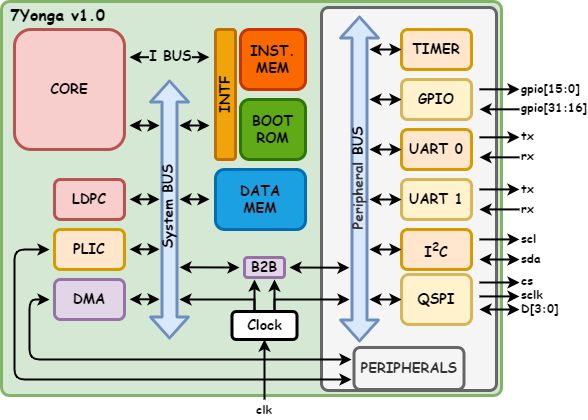

The diagram above was exported from draw.io. Its source (the exported page's mxGraphModel, read from the mxfile embedded in the PNG):
<mxGraphModel dx="683" dy="398" grid="1" gridSize="10" guides="1" tooltips="1" connect="1" arrows="0" fold="1" page="1" pageScale="1" pageWidth="1654" pageHeight="1169" math="0" shadow="0">
  <root>
    <mxCell id="0" />
    <mxCell id="1" parent="0" />
    <mxCell id="0PuykqirkklF5nIb8maY-59" value="" style="rounded=1;whiteSpace=wrap;html=1;fillColor=#d5e8d4;strokeColor=#82b366;strokeWidth=3;fontFamily=Comic Sans MS;fontSize=14;arcSize=2;" parent="1" vertex="1">
      <mxGeometry x="392" y="192" width="500" height="394" as="geometry" />
    </mxCell>
    <mxCell id="0PuykqirkklF5nIb8maY-58" value="" style="rounded=1;whiteSpace=wrap;html=1;fillColor=#f5f5f5;fontColor=#333333;strokeColor=#666666;strokeWidth=3;fontFamily=Comic Sans MS;fontSize=14;arcSize=4;" parent="1" vertex="1">
      <mxGeometry x="712" y="198" width="175" height="383" as="geometry" />
    </mxCell>
    <mxCell id="0PuykqirkklF5nIb8maY-1" value="CORE" style="rounded=1;whiteSpace=wrap;html=1;fillColor=#f8cecc;strokeColor=#b85450;strokeWidth=3;fontFamily=Comic Sans MS;fontSize=14;fontStyle=1" parent="1" vertex="1">
      <mxGeometry x="405" y="220" width="110" height="120" as="geometry" />
    </mxCell>
    <mxCell id="0PuykqirkklF5nIb8maY-2" value="" style="shape=flexArrow;endArrow=classic;startArrow=classic;html=1;rounded=1;fillColor=#dae8fc;strokeColor=#6c8ebf;strokeWidth=3;fontFamily=Comic Sans MS;fontSize=14;width=13;" parent="1" edge="1">
      <mxGeometry width="100" height="100" relative="1" as="geometry">
        <mxPoint x="560" y="530" as="sourcePoint" />
        <mxPoint x="560" y="270" as="targetPoint" />
      </mxGeometry>
    </mxCell>
    <mxCell id="6iba5DECm_SKqZ_dV626-18" value="System BUS" style="edgeLabel;html=1;align=center;verticalAlign=middle;resizable=0;points=[];labelBackgroundColor=none;horizontal=0;fontFamily=Comic Sans MS;fontStyle=1;fontSize=14;" vertex="1" connectable="0" parent="0PuykqirkklF5nIb8maY-2">
      <mxGeometry x="0.0198" y="2" relative="1" as="geometry">
        <mxPoint x="1" as="offset" />
      </mxGeometry>
    </mxCell>
    <mxCell id="0PuykqirkklF5nIb8maY-4" value="" style="endArrow=classic;startArrow=classic;html=1;rounded=1;strokeWidth=2;fontFamily=Comic Sans MS;fontSize=14;" parent="1" edge="1">
      <mxGeometry width="50" height="50" relative="1" as="geometry">
        <mxPoint x="520" y="316" as="sourcePoint" />
        <mxPoint x="550" y="316" as="targetPoint" />
      </mxGeometry>
    </mxCell>
    <mxCell id="0PuykqirkklF5nIb8maY-7" value="DATA&lt;div&gt;MEM&lt;/div&gt;" style="rounded=1;whiteSpace=wrap;html=1;fillColor=#1ba1e2;fontColor=#330000;strokeColor=#006EAF;strokeWidth=3;fontFamily=Comic Sans MS;fontSize=14;fontStyle=1" parent="1" vertex="1">
      <mxGeometry x="606" y="360" width="90" height="60" as="geometry" />
    </mxCell>
    <mxCell id="0PuykqirkklF5nIb8maY-8" value="INTF" style="rounded=1;whiteSpace=wrap;html=1;horizontal=0;fillColor=#f0a30a;fontColor=#000000;strokeColor=#BD7000;strokeWidth=3;fontFamily=Comic Sans MS;fontSize=14;fontStyle=1" parent="1" vertex="1">
      <mxGeometry x="606" y="220" width="20" height="130" as="geometry" />
    </mxCell>
    <mxCell id="0PuykqirkklF5nIb8maY-9" value="" style="endArrow=classic;startArrow=classic;html=1;rounded=1;strokeWidth=2;fontFamily=Comic Sans MS;fontSize=14;" parent="1" edge="1">
      <mxGeometry width="50" height="50" relative="1" as="geometry">
        <mxPoint x="570" y="316" as="sourcePoint" />
        <mxPoint x="600" y="316" as="targetPoint" />
      </mxGeometry>
    </mxCell>
    <mxCell id="0PuykqirkklF5nIb8maY-10" value="" style="endArrow=classic;startArrow=classic;html=1;rounded=1;strokeWidth=2;fontFamily=Comic Sans MS;fontSize=14;" parent="1" edge="1">
      <mxGeometry width="50" height="50" relative="1" as="geometry">
        <mxPoint x="520" y="247.71" as="sourcePoint" />
        <mxPoint x="600" y="247.71" as="targetPoint" />
      </mxGeometry>
    </mxCell>
    <mxCell id="0PuykqirkklF5nIb8maY-57" value="I BUS" style="edgeLabel;html=1;align=center;verticalAlign=middle;resizable=0;points=[];labelBackgroundColor=light-dark(#d5e8d4, #ededed);fontFamily=Comic Sans MS;fontSize=14;rounded=1;fontStyle=1" parent="0PuykqirkklF5nIb8maY-10" vertex="1" connectable="0">
      <mxGeometry x="0.0083" y="-1" relative="1" as="geometry">
        <mxPoint y="-2" as="offset" />
      </mxGeometry>
    </mxCell>
    <mxCell id="0PuykqirkklF5nIb8maY-11" value="INST.&lt;div&gt;MEM&lt;/div&gt;" style="rounded=1;whiteSpace=wrap;html=1;fillColor=#fa6800;fontColor=#000000;strokeColor=#C73500;strokeWidth=3;fontFamily=Comic Sans MS;fontSize=14;fontStyle=1" parent="1" vertex="1">
      <mxGeometry x="631" y="220" width="65" height="60" as="geometry" />
    </mxCell>
    <mxCell id="0PuykqirkklF5nIb8maY-12" value="&lt;div&gt;BOOT&lt;/div&gt;ROM" style="rounded=1;whiteSpace=wrap;html=1;fillColor=#60a917;fontColor=light-dark(#000000, #121212);strokeColor=#2D7600;strokeWidth=3;fontFamily=Comic Sans MS;fontSize=14;fontStyle=1" parent="1" vertex="1">
      <mxGeometry x="631" y="290" width="65" height="60" as="geometry" />
    </mxCell>
    <mxCell id="0PuykqirkklF5nIb8maY-13" value="" style="endArrow=classic;startArrow=classic;html=1;rounded=1;strokeWidth=2;fontFamily=Comic Sans MS;fontSize=14;" parent="1" edge="1">
      <mxGeometry width="50" height="50" relative="1" as="geometry">
        <mxPoint x="570" y="389.8" as="sourcePoint" />
        <mxPoint x="600" y="389.8" as="targetPoint" />
      </mxGeometry>
    </mxCell>
    <mxCell id="0PuykqirkklF5nIb8maY-14" value="" style="endArrow=classic;startArrow=classic;html=1;rounded=1;strokeWidth=2;fontFamily=Comic Sans MS;fontSize=14;" parent="1" edge="1">
      <mxGeometry width="50" height="50" relative="1" as="geometry">
        <mxPoint x="520" y="389.8" as="sourcePoint" />
        <mxPoint x="550" y="389.8" as="targetPoint" />
      </mxGeometry>
    </mxCell>
    <mxCell id="0PuykqirkklF5nIb8maY-17" value="" style="endArrow=classic;startArrow=classic;html=1;rounded=1;strokeWidth=2;fontFamily=Comic Sans MS;fontSize=14;" parent="1" edge="1">
      <mxGeometry width="50" height="50" relative="1" as="geometry">
        <mxPoint x="520" y="439.8" as="sourcePoint" />
        <mxPoint x="550" y="439.8" as="targetPoint" />
      </mxGeometry>
    </mxCell>
    <mxCell id="0PuykqirkklF5nIb8maY-19" value="" style="endArrow=classic;startArrow=classic;html=1;rounded=1;strokeWidth=2;fontFamily=Comic Sans MS;fontSize=14;" parent="1" edge="1">
      <mxGeometry width="50" height="50" relative="1" as="geometry">
        <mxPoint x="520" y="489.8" as="sourcePoint" />
        <mxPoint x="550" y="489.8" as="targetPoint" />
      </mxGeometry>
    </mxCell>
    <mxCell id="0PuykqirkklF5nIb8maY-20" value="&lt;div&gt;B2B&lt;/div&gt;" style="rounded=1;whiteSpace=wrap;html=1;fillColor=#e1d5e7;strokeColor=#9673a6;strokeWidth=3;fontFamily=Comic Sans MS;fontSize=14;fontStyle=1" parent="1" vertex="1">
      <mxGeometry x="635" y="448" width="40" height="20" as="geometry" />
    </mxCell>
    <mxCell id="0PuykqirkklF5nIb8maY-21" value="" style="endArrow=classic;startArrow=classic;html=1;rounded=1;strokeWidth=2;fontFamily=Comic Sans MS;fontSize=14;" parent="1" edge="1">
      <mxGeometry width="50" height="50" relative="1" as="geometry">
        <mxPoint x="570" y="457.8" as="sourcePoint" />
        <mxPoint x="630" y="458" as="targetPoint" />
      </mxGeometry>
    </mxCell>
    <mxCell id="0PuykqirkklF5nIb8maY-22" value="" style="shape=flexArrow;endArrow=classic;startArrow=classic;html=1;rounded=1;fillColor=#dae8fc;strokeColor=#6c8ebf;strokeWidth=3;fontFamily=Comic Sans MS;fontSize=14;width=13;" parent="1" edge="1">
      <mxGeometry width="100" height="100" relative="1" as="geometry">
        <mxPoint x="750" y="533" as="sourcePoint" />
        <mxPoint x="750" y="206" as="targetPoint" />
      </mxGeometry>
    </mxCell>
    <mxCell id="6iba5DECm_SKqZ_dV626-20" value="&lt;span style=&quot;color: rgb(51, 51, 51); font-family: &amp;quot;Comic Sans MS&amp;quot;; font-weight: 700; text-wrap-mode: wrap;&quot;&gt;Peripheral&amp;nbsp;&lt;/span&gt;&lt;span style=&quot;font-family: &amp;quot;Comic Sans MS&amp;quot;; font-weight: 700;&quot;&gt;BUS&lt;/span&gt;" style="edgeLabel;html=1;align=center;verticalAlign=middle;resizable=0;points=[];labelBackgroundColor=none;horizontal=0;fontSize=14;" vertex="1" connectable="0" parent="0PuykqirkklF5nIb8maY-22">
      <mxGeometry x="0.0009" relative="1" as="geometry">
        <mxPoint x="-1" as="offset" />
      </mxGeometry>
    </mxCell>
    <mxCell id="0PuykqirkklF5nIb8maY-23" value="" style="endArrow=classic;startArrow=classic;html=1;rounded=1;strokeWidth=2;fontFamily=Comic Sans MS;fontSize=14;" parent="1" edge="1">
      <mxGeometry width="50" height="50" relative="1" as="geometry">
        <mxPoint x="680" y="458" as="sourcePoint" />
        <mxPoint x="740" y="458.2" as="targetPoint" />
      </mxGeometry>
    </mxCell>
    <mxCell id="0PuykqirkklF5nIb8maY-24" value="&lt;div&gt;UART 0&lt;/div&gt;" style="rounded=1;whiteSpace=wrap;html=1;fillColor=#ffe6cc;strokeColor=#d79b00;strokeWidth=3;fontFamily=Comic Sans MS;fontSize=14;fontStyle=1" parent="1" vertex="1">
      <mxGeometry x="792" y="320" width="70" height="40" as="geometry" />
    </mxCell>
    <mxCell id="0PuykqirkklF5nIb8maY-28" value="" style="endArrow=classic;startArrow=classic;html=1;rounded=1;entryX=0;entryY=0.5;entryDx=0;entryDy=0;strokeWidth=2;fontFamily=Comic Sans MS;fontSize=14;" parent="1" target="0PuykqirkklF5nIb8maY-24" edge="1">
      <mxGeometry width="50" height="50" relative="1" as="geometry">
        <mxPoint x="760" y="340" as="sourcePoint" />
        <mxPoint x="790" y="340" as="targetPoint" />
      </mxGeometry>
    </mxCell>
    <mxCell id="0PuykqirkklF5nIb8maY-30" value="UART 1" style="rounded=1;whiteSpace=wrap;html=1;fillColor=#fff2cc;strokeColor=#d6b656;strokeWidth=3;fontFamily=Comic Sans MS;fontSize=14;fontStyle=1" parent="1" vertex="1">
      <mxGeometry x="792" y="370" width="70" height="40" as="geometry" />
    </mxCell>
    <mxCell id="0PuykqirkklF5nIb8maY-31" value="" style="endArrow=classic;startArrow=classic;html=1;rounded=1;entryX=0;entryY=0.5;entryDx=0;entryDy=0;strokeWidth=2;fontFamily=Comic Sans MS;fontSize=14;" parent="1" target="0PuykqirkklF5nIb8maY-30" edge="1">
      <mxGeometry width="50" height="50" relative="1" as="geometry">
        <mxPoint x="760" y="390" as="sourcePoint" />
        <mxPoint x="790" y="390" as="targetPoint" />
      </mxGeometry>
    </mxCell>
    <mxCell id="0PuykqirkklF5nIb8maY-32" value="I&lt;sup&gt;2&lt;/sup&gt;C" style="rounded=1;whiteSpace=wrap;html=1;fillColor=#ffe6cc;strokeColor=#d79b00;strokeWidth=3;fontFamily=Comic Sans MS;fontSize=14;fontStyle=1" parent="1" vertex="1">
      <mxGeometry x="792" y="420" width="70" height="40" as="geometry" />
    </mxCell>
    <mxCell id="0PuykqirkklF5nIb8maY-33" value="" style="endArrow=classic;startArrow=classic;html=1;rounded=1;entryX=0;entryY=0.5;entryDx=0;entryDy=0;strokeWidth=2;fontFamily=Comic Sans MS;fontSize=14;" parent="1" target="0PuykqirkklF5nIb8maY-32" edge="1">
      <mxGeometry width="50" height="50" relative="1" as="geometry">
        <mxPoint x="760" y="440" as="sourcePoint" />
        <mxPoint x="790" y="440" as="targetPoint" />
      </mxGeometry>
    </mxCell>
    <mxCell id="0PuykqirkklF5nIb8maY-34" value="QSPI" style="rounded=1;whiteSpace=wrap;html=1;fillColor=#fff2cc;strokeColor=#d6b656;strokeWidth=3;fontFamily=Comic Sans MS;fontSize=14;fontStyle=1" parent="1" vertex="1">
      <mxGeometry x="792" y="465" width="70" height="50" as="geometry" />
    </mxCell>
    <mxCell id="0PuykqirkklF5nIb8maY-35" value="" style="endArrow=classic;startArrow=classic;html=1;rounded=1;entryX=0;entryY=0.5;entryDx=0;entryDy=0;strokeWidth=2;fontFamily=Comic Sans MS;fontSize=14;" parent="1" target="0PuykqirkklF5nIb8maY-34" edge="1">
      <mxGeometry width="50" height="50" relative="1" as="geometry">
        <mxPoint x="760" y="490" as="sourcePoint" />
        <mxPoint x="790" y="490" as="targetPoint" />
      </mxGeometry>
    </mxCell>
    <mxCell id="0PuykqirkklF5nIb8maY-36" value="&lt;div&gt;GPIO&lt;/div&gt;" style="rounded=1;whiteSpace=wrap;html=1;fillColor=#fff2cc;strokeColor=#d6b656;strokeWidth=3;fontFamily=Comic Sans MS;fontSize=14;fontStyle=1" parent="1" vertex="1">
      <mxGeometry x="792" y="270" width="70" height="40" as="geometry" />
    </mxCell>
    <mxCell id="0PuykqirkklF5nIb8maY-37" value="" style="endArrow=classic;startArrow=classic;html=1;rounded=1;entryX=0;entryY=0.5;entryDx=0;entryDy=0;strokeWidth=2;fontFamily=Comic Sans MS;fontSize=14;" parent="1" target="0PuykqirkklF5nIb8maY-36" edge="1">
      <mxGeometry width="50" height="50" relative="1" as="geometry">
        <mxPoint x="760" y="290" as="sourcePoint" />
        <mxPoint x="790" y="290" as="targetPoint" />
      </mxGeometry>
    </mxCell>
    <mxCell id="0PuykqirkklF5nIb8maY-38" value="&lt;div&gt;TIMER&lt;/div&gt;" style="rounded=1;whiteSpace=wrap;html=1;fillColor=#ffe6cc;strokeColor=#d79b00;strokeWidth=3;fontFamily=Comic Sans MS;fontSize=14;fontStyle=1" parent="1" vertex="1">
      <mxGeometry x="792" y="220" width="70" height="40" as="geometry" />
    </mxCell>
    <mxCell id="0PuykqirkklF5nIb8maY-39" value="" style="endArrow=classic;startArrow=classic;html=1;rounded=1;entryX=0;entryY=0.5;entryDx=0;entryDy=0;strokeWidth=2;fontFamily=Comic Sans MS;fontSize=14;" parent="1" target="0PuykqirkklF5nIb8maY-38" edge="1">
      <mxGeometry width="50" height="50" relative="1" as="geometry">
        <mxPoint x="760" y="240" as="sourcePoint" />
        <mxPoint x="790" y="240" as="targetPoint" />
      </mxGeometry>
    </mxCell>
    <mxCell id="0PuykqirkklF5nIb8maY-43" value="" style="endArrow=classic;html=1;rounded=1;strokeWidth=2;fontFamily=Comic Sans MS;fontSize=14;" parent="1" edge="1">
      <mxGeometry width="50" height="50" relative="1" as="geometry">
        <mxPoint x="870" y="327.84" as="sourcePoint" />
        <mxPoint x="910" y="327.84" as="targetPoint" />
      </mxGeometry>
    </mxCell>
    <mxCell id="0PuykqirkklF5nIb8maY-44" value="" style="endArrow=classic;html=1;rounded=1;strokeWidth=2;fontFamily=Comic Sans MS;fontSize=14;" parent="1" edge="1">
      <mxGeometry width="50" height="50" relative="1" as="geometry">
        <mxPoint x="910" y="347.84" as="sourcePoint" />
        <mxPoint x="870" y="347.84" as="targetPoint" />
      </mxGeometry>
    </mxCell>
    <mxCell id="0PuykqirkklF5nIb8maY-45" value="" style="endArrow=classic;html=1;rounded=1;strokeWidth=2;fontFamily=Comic Sans MS;fontSize=14;" parent="1" edge="1">
      <mxGeometry width="50" height="50" relative="1" as="geometry">
        <mxPoint x="870" y="379.91999999999996" as="sourcePoint" />
        <mxPoint x="910" y="379.91999999999996" as="targetPoint" />
      </mxGeometry>
    </mxCell>
    <mxCell id="0PuykqirkklF5nIb8maY-46" value="" style="endArrow=classic;html=1;rounded=1;strokeWidth=2;fontFamily=Comic Sans MS;fontSize=14;" parent="1" edge="1">
      <mxGeometry width="50" height="50" relative="1" as="geometry">
        <mxPoint x="910" y="399.91999999999996" as="sourcePoint" />
        <mxPoint x="870" y="399.91999999999996" as="targetPoint" />
      </mxGeometry>
    </mxCell>
    <mxCell id="0PuykqirkklF5nIb8maY-47" value="" style="endArrow=classic;html=1;rounded=1;strokeWidth=2;fontFamily=Comic Sans MS;fontSize=14;" parent="1" edge="1">
      <mxGeometry width="50" height="50" relative="1" as="geometry">
        <mxPoint x="870" y="429.91999999999996" as="sourcePoint" />
        <mxPoint x="910" y="429.91999999999996" as="targetPoint" />
      </mxGeometry>
    </mxCell>
    <mxCell id="0PuykqirkklF5nIb8maY-49" value="" style="endArrow=classic;startArrow=classic;html=1;rounded=1;strokeWidth=2;fontFamily=Comic Sans MS;fontSize=14;" parent="1" edge="1">
      <mxGeometry width="50" height="50" relative="1" as="geometry">
        <mxPoint x="870" y="450.00000000000006" as="sourcePoint" />
        <mxPoint x="910" y="450.00000000000006" as="targetPoint" />
      </mxGeometry>
    </mxCell>
    <mxCell id="0PuykqirkklF5nIb8maY-50" value="" style="endArrow=classic;html=1;rounded=1;strokeWidth=2;fontFamily=Comic Sans MS;fontSize=14;" parent="1" edge="1">
      <mxGeometry width="50" height="50" relative="1" as="geometry">
        <mxPoint x="870" y="472.99999999999994" as="sourcePoint" />
        <mxPoint x="910" y="472.99999999999994" as="targetPoint" />
      </mxGeometry>
    </mxCell>
    <mxCell id="0PuykqirkklF5nIb8maY-51" value="" style="endArrow=classic;html=1;rounded=1;strokeWidth=2;fontFamily=Comic Sans MS;fontSize=14;" parent="1" edge="1">
      <mxGeometry width="50" height="50" relative="1" as="geometry">
        <mxPoint x="870" y="486.91999999999996" as="sourcePoint" />
        <mxPoint x="910" y="486.91999999999996" as="targetPoint" />
      </mxGeometry>
    </mxCell>
    <mxCell id="0PuykqirkklF5nIb8maY-52" value="" style="endArrow=classic;startArrow=classic;html=1;rounded=1;strokeWidth=2;fontFamily=Comic Sans MS;fontSize=14;" parent="1" edge="1">
      <mxGeometry width="50" height="50" relative="1" as="geometry">
        <mxPoint x="870" y="500.00000000000006" as="sourcePoint" />
        <mxPoint x="910" y="500.00000000000006" as="targetPoint" />
      </mxGeometry>
    </mxCell>
    <mxCell id="0PuykqirkklF5nIb8maY-53" value="" style="endArrow=classic;startArrow=classic;html=1;rounded=1;strokeWidth=2;fontFamily=Comic Sans MS;fontSize=14;" parent="1" edge="1">
      <mxGeometry width="50" height="50" relative="1" as="geometry">
        <mxPoint x="440" y="440" as="sourcePoint" />
        <mxPoint x="742" y="570" as="targetPoint" />
        <Array as="points">
          <mxPoint x="405" y="440" />
          <mxPoint x="405" y="570" />
        </Array>
      </mxGeometry>
    </mxCell>
    <mxCell id="0PuykqirkklF5nIb8maY-54" value="" style="endArrow=classic;startArrow=classic;html=1;rounded=1;exitX=0;exitY=0.5;exitDx=0;exitDy=0;strokeWidth=2;fontFamily=Comic Sans MS;fontSize=14;" parent="1" edge="1">
      <mxGeometry width="50" height="50" relative="1" as="geometry">
        <mxPoint x="440" y="490.0000000000001" as="sourcePoint" />
        <mxPoint x="742" y="550" as="targetPoint" />
        <Array as="points">
          <mxPoint x="420" y="490" />
          <mxPoint x="420" y="550" />
        </Array>
      </mxGeometry>
    </mxCell>
    <mxCell id="0PuykqirkklF5nIb8maY-55" value="PERIPHERALS" style="rounded=1;whiteSpace=wrap;html=1;fillColor=#f5f5f5;fontColor=#333333;strokeColor=#666666;strokeWidth=3;fontFamily=Comic Sans MS;fontSize=14;fontStyle=1" parent="1" vertex="1">
      <mxGeometry x="744.5" y="538" width="110" height="42" as="geometry" />
    </mxCell>
    <mxCell id="4FzYVF-bpCb9R6yckByy-7" value="&lt;div&gt;LDPC&lt;/div&gt;" style="rounded=1;whiteSpace=wrap;html=1;fillColor=#f8cecc;strokeColor=#b85450;strokeWidth=3;fontFamily=Comic Sans MS;fontSize=14;fontStyle=1" parent="1" vertex="1">
      <mxGeometry x="445" y="370" width="70" height="40" as="geometry" />
    </mxCell>
    <mxCell id="4FzYVF-bpCb9R6yckByy-8" value="&lt;div&gt;PLIC&lt;/div&gt;" style="rounded=1;whiteSpace=wrap;html=1;fillColor=#ffe6cc;strokeColor=#d79b00;strokeWidth=3;fontFamily=Comic Sans MS;fontSize=14;fontStyle=1" parent="1" vertex="1">
      <mxGeometry x="445" y="420" width="70" height="40" as="geometry" />
    </mxCell>
    <mxCell id="4FzYVF-bpCb9R6yckByy-9" value="&lt;div&gt;DMA&lt;/div&gt;" style="rounded=1;whiteSpace=wrap;html=1;fillColor=#e1d5e7;strokeColor=#9673a6;strokeWidth=3;fontFamily=Comic Sans MS;fontSize=14;fontStyle=1" parent="1" vertex="1">
      <mxGeometry x="445" y="470" width="70" height="40" as="geometry" />
    </mxCell>
    <mxCell id="6iba5DECm_SKqZ_dV626-1" style="edgeStyle=orthogonalEdgeStyle;rounded=0;orthogonalLoop=1;jettySize=auto;html=1;exitX=0.25;exitY=0;exitDx=0;exitDy=0;strokeWidth=2;" edge="1" parent="1" source="4FzYVF-bpCb9R6yckByy-10">
      <mxGeometry relative="1" as="geometry">
        <mxPoint x="645" y="470" as="targetPoint" />
        <Array as="points">
          <mxPoint x="645" y="510" />
        </Array>
      </mxGeometry>
    </mxCell>
    <mxCell id="6iba5DECm_SKqZ_dV626-2" style="edgeStyle=orthogonalEdgeStyle;rounded=0;orthogonalLoop=1;jettySize=auto;html=1;exitX=0.75;exitY=0;exitDx=0;exitDy=0;strokeWidth=2;" edge="1" parent="1" source="4FzYVF-bpCb9R6yckByy-10">
      <mxGeometry relative="1" as="geometry">
        <mxPoint x="665" y="470" as="targetPoint" />
        <Array as="points">
          <mxPoint x="665" y="510" />
        </Array>
      </mxGeometry>
    </mxCell>
    <mxCell id="6iba5DECm_SKqZ_dV626-3" style="edgeStyle=orthogonalEdgeStyle;rounded=0;orthogonalLoop=1;jettySize=auto;html=1;exitX=0.75;exitY=0;exitDx=0;exitDy=0;strokeWidth=2;" edge="1" parent="1" source="4FzYVF-bpCb9R6yckByy-10">
      <mxGeometry relative="1" as="geometry">
        <mxPoint x="740" y="490" as="targetPoint" />
        <mxPoint x="665.25" y="510" as="sourcePoint" />
        <Array as="points">
          <mxPoint x="665" y="510" />
          <mxPoint x="665" y="490" />
        </Array>
      </mxGeometry>
    </mxCell>
    <mxCell id="4FzYVF-bpCb9R6yckByy-10" value="Clock" style="rounded=1;whiteSpace=wrap;html=1;strokeWidth=3;fontFamily=Comic Sans MS;fontSize=14;fontStyle=1" parent="1" vertex="1">
      <mxGeometry x="622.5" y="502" width="65" height="28" as="geometry" />
    </mxCell>
    <mxCell id="4FzYVF-bpCb9R6yckByy-16" value="7Yonga v1.0" style="text;html=1;align=left;verticalAlign=top;whiteSpace=wrap;rounded=0;spacingRight=0;spacingLeft=10;fontStyle=1;fontSize=16;fontFamily=Comic Sans MS;spacing=0;spacingTop=0;" parent="1" vertex="1">
      <mxGeometry x="391" y="191" width="110" height="36" as="geometry" />
    </mxCell>
    <mxCell id="6iba5DECm_SKqZ_dV626-4" style="edgeStyle=orthogonalEdgeStyle;rounded=0;orthogonalLoop=1;jettySize=auto;html=1;exitX=0.25;exitY=0;exitDx=0;exitDy=0;strokeWidth=2;" edge="1" parent="1" source="4FzYVF-bpCb9R6yckByy-10">
      <mxGeometry relative="1" as="geometry">
        <mxPoint x="643.7499999999999" y="510" as="sourcePoint" />
        <mxPoint x="570" y="490" as="targetPoint" />
        <Array as="points">
          <mxPoint x="645" y="502" />
          <mxPoint x="645" y="490" />
        </Array>
      </mxGeometry>
    </mxCell>
    <mxCell id="6iba5DECm_SKqZ_dV626-5" value="" style="endArrow=classic;html=1;rounded=1;strokeWidth=2;fontFamily=Comic Sans MS;fontSize=14;" edge="1" parent="1">
      <mxGeometry width="50" height="50" relative="1" as="geometry">
        <mxPoint x="870" y="279.83" as="sourcePoint" />
        <mxPoint x="910" y="279.83" as="targetPoint" />
      </mxGeometry>
    </mxCell>
    <mxCell id="6iba5DECm_SKqZ_dV626-6" value="" style="endArrow=classic;html=1;rounded=1;strokeWidth=2;fontFamily=Comic Sans MS;fontSize=14;" edge="1" parent="1">
      <mxGeometry width="50" height="50" relative="1" as="geometry">
        <mxPoint x="910" y="299.83" as="sourcePoint" />
        <mxPoint x="870" y="299.83" as="targetPoint" />
      </mxGeometry>
    </mxCell>
    <mxCell id="6iba5DECm_SKqZ_dV626-7" value="gpio[15:0]" style="text;html=1;align=left;verticalAlign=bottom;whiteSpace=wrap;rounded=0;fontStyle=1;fontFamily=Comic Sans MS;" vertex="1" parent="1">
      <mxGeometry x="910" y="270" width="60" height="17.5" as="geometry" />
    </mxCell>
    <mxCell id="6iba5DECm_SKqZ_dV626-8" value="gpio[31:16]" style="text;html=1;align=left;verticalAlign=bottom;whiteSpace=wrap;rounded=0;fontStyle=1;fontFamily=Comic Sans MS;" vertex="1" parent="1">
      <mxGeometry x="910" y="292" width="60" height="15" as="geometry" />
    </mxCell>
    <mxCell id="6iba5DECm_SKqZ_dV626-9" value="tx" style="text;html=1;align=left;verticalAlign=bottom;whiteSpace=wrap;rounded=0;fontStyle=1;fontFamily=Comic Sans MS;" vertex="1" parent="1">
      <mxGeometry x="910" y="320" width="20" height="15" as="geometry" />
    </mxCell>
    <mxCell id="6iba5DECm_SKqZ_dV626-10" value="rx" style="text;html=1;align=left;verticalAlign=bottom;whiteSpace=wrap;rounded=0;fontStyle=1;fontFamily=Comic Sans MS;" vertex="1" parent="1">
      <mxGeometry x="910" y="340" width="20" height="15" as="geometry" />
    </mxCell>
    <mxCell id="6iba5DECm_SKqZ_dV626-11" value="tx" style="text;html=1;align=left;verticalAlign=bottom;whiteSpace=wrap;rounded=0;fontStyle=1;fontFamily=Comic Sans MS;" vertex="1" parent="1">
      <mxGeometry x="910" y="373" width="20" height="15" as="geometry" />
    </mxCell>
    <mxCell id="6iba5DECm_SKqZ_dV626-12" value="rx" style="text;html=1;align=left;verticalAlign=bottom;whiteSpace=wrap;rounded=0;fontStyle=1;fontFamily=Comic Sans MS;" vertex="1" parent="1">
      <mxGeometry x="910" y="393" width="20" height="15" as="geometry" />
    </mxCell>
    <mxCell id="6iba5DECm_SKqZ_dV626-13" value="scl" style="text;html=1;align=left;verticalAlign=bottom;whiteSpace=wrap;rounded=0;fontStyle=1;fontFamily=Comic Sans MS;" vertex="1" parent="1">
      <mxGeometry x="910" y="422.5" width="20" height="15" as="geometry" />
    </mxCell>
    <mxCell id="6iba5DECm_SKqZ_dV626-14" value="sda" style="text;html=1;align=left;verticalAlign=bottom;whiteSpace=wrap;rounded=0;fontStyle=1;fontFamily=Comic Sans MS;" vertex="1" parent="1">
      <mxGeometry x="910" y="442.5" width="20" height="15" as="geometry" />
    </mxCell>
    <mxCell id="6iba5DECm_SKqZ_dV626-15" value="cs" style="text;html=1;align=left;verticalAlign=bottom;whiteSpace=wrap;rounded=0;fontStyle=1;fontFamily=Comic Sans MS;" vertex="1" parent="1">
      <mxGeometry x="910" y="465" width="20" height="15" as="geometry" />
    </mxCell>
    <mxCell id="6iba5DECm_SKqZ_dV626-16" value="sclk" style="text;html=1;align=left;verticalAlign=bottom;whiteSpace=wrap;rounded=0;fontStyle=1;fontFamily=Comic Sans MS;" vertex="1" parent="1">
      <mxGeometry x="910" y="479" width="20" height="15" as="geometry" />
    </mxCell>
    <mxCell id="6iba5DECm_SKqZ_dV626-17" value="D[3:0]" style="text;html=1;align=left;verticalAlign=bottom;whiteSpace=wrap;rounded=0;fontStyle=1;fontFamily=Comic Sans MS;" vertex="1" parent="1">
      <mxGeometry x="910" y="493" width="40" height="15" as="geometry" />
    </mxCell>
    <mxCell id="6iba5DECm_SKqZ_dV626-21" value="" style="endArrow=classic;html=1;rounded=0;entryX=0.5;entryY=1;entryDx=0;entryDy=0;strokeWidth=2;" edge="1" parent="1" target="4FzYVF-bpCb9R6yckByy-10">
      <mxGeometry width="50" height="50" relative="1" as="geometry">
        <mxPoint x="655" y="590" as="sourcePoint" />
        <mxPoint x="688.5" y="560" as="targetPoint" />
      </mxGeometry>
    </mxCell>
    <mxCell id="6iba5DECm_SKqZ_dV626-22" value="clk" style="text;html=1;align=center;verticalAlign=middle;whiteSpace=wrap;rounded=0;fontStyle=1;fontFamily=Comic Sans MS;" vertex="1" parent="1">
      <mxGeometry x="635" y="590" width="40" height="20" as="geometry" />
    </mxCell>
  </root>
</mxGraphModel>